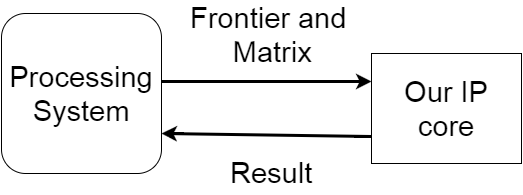

The diagram above was exported from draw.io. Its source (the exported page's mxGraphModel, read from the mxfile embedded in the PNG):
<mxGraphModel dx="2009" dy="1182" grid="1" gridSize="10" guides="1" tooltips="1" connect="1" arrows="1" fold="1" page="1" pageScale="1" pageWidth="826" pageHeight="1169" background="#ffffff" math="0" shadow="0">
  <root>
    <mxCell id="0" />
    <mxCell id="1" parent="0" />
    <mxCell id="38b2d35a6229f141-69" style="edgeStyle=none;rounded=0;html=1;exitX=1;exitY=0.425;endArrow=classic;endFill=1;jettySize=auto;orthogonalLoop=1;strokeWidth=3;fontSize=29;startArrow=none;startFill=0;entryX=0;entryY=0.25;exitPerimeter=0;" edge="1" parent="1" source="38b2d35a6229f141-65" target="38b2d35a6229f141-66">
      <mxGeometry relative="1" as="geometry">
        <mxPoint x="340" y="400" as="targetPoint" />
      </mxGeometry>
    </mxCell>
    <mxCell id="38b2d35a6229f141-70" value="Frontier and&amp;nbsp;&lt;div&gt;Matrix&lt;/div&gt;" style="text;html=1;resizable=0;points=[];align=center;verticalAlign=middle;labelBackgroundColor=#ffffff;fontSize=29;" vertex="1" connectable="0" parent="38b2d35a6229f141-69">
      <mxGeometry x="0.7111" y="-4" relative="1" as="geometry">
        <mxPoint x="-70" y="-52" as="offset" />
      </mxGeometry>
    </mxCell>
    <mxCell id="38b2d35a6229f141-65" value="Processing System" style="rounded=1;whiteSpace=wrap;html=1;strokeWidth=1;fontSize=29;" vertex="1" parent="1">
      <mxGeometry x="30" y="320" width="160" height="160" as="geometry" />
    </mxCell>
    <mxCell id="38b2d35a6229f141-73" style="edgeStyle=none;rounded=0;html=1;exitX=0;exitY=0.75;entryX=1;entryY=0.75;startArrow=none;startFill=0;endArrow=classic;endFill=1;jettySize=auto;orthogonalLoop=1;strokeWidth=3;fontSize=29;" edge="1" parent="1" source="38b2d35a6229f141-66" target="38b2d35a6229f141-65">
      <mxGeometry relative="1" as="geometry" />
    </mxCell>
    <mxCell id="38b2d35a6229f141-66" value="Our IP core" style="whiteSpace=wrap;html=1;strokeWidth=1;fontSize=29;" vertex="1" parent="1">
      <mxGeometry x="400" y="360" width="150" height="110" as="geometry" />
    </mxCell>
    <mxCell id="38b2d35a6229f141-77" value="Result&amp;nbsp;" style="text;html=1;resizable=0;points=[];autosize=1;align=left;verticalAlign=top;spacingTop=-4;fontSize=29;" vertex="1" parent="1">
      <mxGeometry x="257" y="460" width="110" height="40" as="geometry" />
    </mxCell>
  </root>
</mxGraphModel>